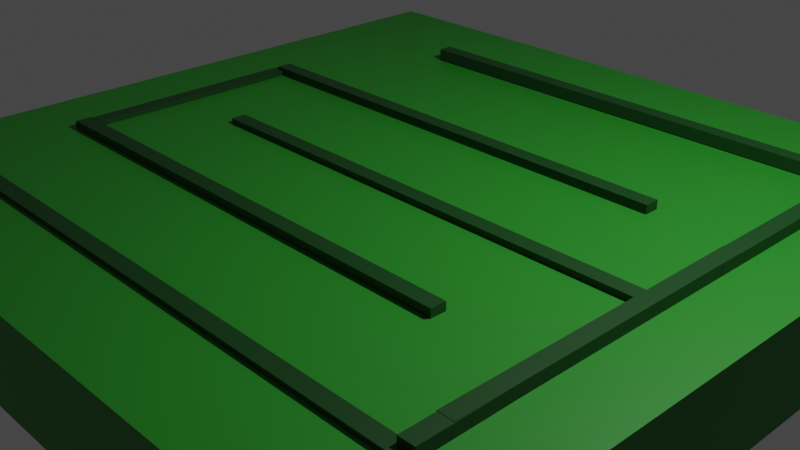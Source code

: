 # Source: gardenscene.blend  (saved by Blender 3.3.6; exported with 4.5.12 LTS)
import bpy
from mathutils import Matrix  # noqa: F401  (used for matrix-valued properties, if any)

bpy.ops.wm.read_factory_settings(use_empty=True)
scene = bpy.context.scene
scene.name = 'Scene'

# ---- collections
col_collection = bpy.data.collections.new('Collection'); scene.collection.children.link(col_collection)

# ---- materials (node trees are filled in below, after node groups)
mat_material = bpy.data.materials.new('Material')
mat_material.alpha_threshold = 0.0
mat_material.use_transparent_shadow = False
mat_material.roughness = 0.5
mat_material.line_color = (0.0, 0.0, 0.0, 1.0)
mat_material_001 = bpy.data.materials.new('Material.001')
mat_material_001.use_transparent_shadow = False

# ---- material node trees
mat_material.use_nodes = True; mat_material.node_tree.nodes.clear()
_N = mat_material.node_tree.nodes; _L = mat_material.node_tree.links
n0 = _N.new('ShaderNodeOutputMaterial'); n0.name = 'Material Output'; n0.location = (300, 300)
n1 = _N.new('ShaderNodeBsdfPrincipled'); n1.name = 'Principled BSDF'; n1.location = (10, 300)
n1.distribution = 'GGX'
n1.subsurface_method = 'RANDOM_WALK_SKIN'
n1.inputs[0].default_value = (0.01745, 0.2429, 0.01719, 1.0)
n1.inputs[3].default_value = 1.45
n1.inputs[27].default_value = (0.0, 0.0, 0.0, 1.0)
n1.inputs[28].default_value = 1.0
_L.new(n1.outputs[0], n0.inputs[0])
n0.is_active_output = True
mat_material_001.use_nodes = True; mat_material_001.node_tree.nodes.clear()
_N = mat_material_001.node_tree.nodes; _L = mat_material_001.node_tree.links
n0 = _N.new('ShaderNodeBsdfPrincipled'); n0.name = 'Principled BSDF'; n0.location = (10, 300)
n0.distribution = 'GGX'
n0.subsurface_method = 'RANDOM_WALK_SKIN'
n0.inputs[0].default_value = (0.005557, 0.05638, 0.008282, 1.0)
n0.inputs[3].default_value = 1.45
n0.inputs[27].default_value = (0.0, 0.0, 0.0, 1.0)
n0.inputs[28].default_value = 1.0
n1 = _N.new('ShaderNodeOutputMaterial'); n1.name = 'Material Output'; n1.location = (300, 300)
_L.new(n0.outputs[0], n1.inputs[0])
n1.is_active_output = True

# ---- world
world_world = bpy.data.worlds.new('World'); scene.world = world_world
world_world.use_nodes = True; world_world.node_tree.nodes.clear()
_N = world_world.node_tree.nodes; _L = world_world.node_tree.links
n0 = _N.new('ShaderNodeOutputWorld'); n0.name = 'World Output'; n0.location = (300, 300)
n1 = _N.new('ShaderNodeBackground'); n1.name = 'Background'; n1.location = (10, 300)
n1.inputs[0].default_value = (0.05088, 0.05088, 0.05088, 1.0)
_L.new(n1.outputs[0], n0.inputs[0])
n0.is_active_output = True
world_world.color = (0.05088, 0.05088, 0.05088)
world_world.use_sun_shadow = False
world_world.sun_shadow_jitter_overblur = 0.0

# ---- cameras
cam_camera = bpy.data.cameras.new('Camera')
cam_camera.clip_end = 100.0
cam_camera.ortho_scale = 7.314

# ---- lights
light_light = bpy.data.lights.new('Light', 'POINT')
light_light.transmission_factor = 0.0
light_light.energy = 1000.0
light_light.shadow_soft_size = 0.1
light_light.shadow_maximum_resolution = 0.006
light_light.use_absolute_resolution = True

# ---- meshes
me_cube = bpy.data.meshes.new('Cube')
me_cube.from_pydata([(1.0, 1.0, 1.0), (1.0, 1.0, -1.0), (1.0, -1.0, 1.0), (1.0, -1.0, -1.0), (-1.0, 1.0, 1.0), (-1.0, 1.0, -1.0), (-1.0, -1.0, 1.0), (-1.0, -1.0, -1.0)], [], [(0, 4, 6, 2), (3, 2, 6, 7), (7, 6, 4, 5), (5, 1, 3, 7), (1, 0, 2, 3), (5, 4, 0, 1)])
_uv = me_cube.uv_layers.new(name='UVMap')
_uv.uv.foreach_set('vector', [0.625, 0.5, 0.875, 0.5, 0.875, 0.75, 0.625, 0.75, 0.375, 0.75, 0.625, 0.75, 0.625, 1.0, 0.375, 1.0, 0.375, 0.0, 0.625, 0.0, 0.625, 0.25, 0.375, 0.25, 0.125, 0.5, 0.375, 0.5, 0.375, 0.75, 0.125, 0.75, 0.375, 0.5, 0.625, 0.5, 0.625, 0.75, 0.375, 0.75, 0.375, 0.25, 0.625, 0.25, 0.625, 0.5, 0.375, 0.5])
me_cube.materials.append(mat_material)
me_cube.use_mirror_vertex_groups = False
me_cube.update()
me_cube_001 = bpy.data.meshes.new('Cube.001')
me_cube_001.from_pydata([(-1.0, -1.0, -1.0), (-1.0, -1.0, 1.0), (-1.0, 1.0, -1.0), (-1.0, 1.0, 1.0), (1.0, -1.0, -1.0), (1.0, -1.0, 1.0), (1.0, 1.0, -1.0), (1.0, 1.0, 1.0)], [], [(0, 1, 3, 2), (2, 3, 7, 6), (6, 7, 5, 4), (4, 5, 1, 0), (2, 6, 4, 0), (7, 3, 1, 5)])
_uv = me_cube_001.uv_layers.new(name='UVMap')
_uv.uv.foreach_set('vector', [0.375, 0.0, 0.625, 0.0, 0.625, 0.25, 0.375, 0.25, 0.375, 0.25, 0.625, 0.25, 0.625, 0.5, 0.375, 0.5, 0.375, 0.5, 0.625, 0.5, 0.625, 0.75, 0.375, 0.75, 0.375, 0.75, 0.625, 0.75, 0.625, 1.0, 0.375, 1.0, 0.125, 0.5, 0.375, 0.5, 0.375, 0.75, 0.125, 0.75, 0.625, 0.5, 0.875, 0.5, 0.875, 0.75, 0.625, 0.75])
me_cube_001.materials.append(mat_material_001)
me_cube_001.update()
me_cube_002 = bpy.data.meshes.new('Cube.002')
me_cube_002.from_pydata([(-1.0, -1.0, -1.0), (-1.0, -1.0, 1.0), (-1.0, 1.0, -1.0), (-1.0, 1.0, 1.0), (1.0, -1.0, -1.0), (1.0, -1.0, 1.0), (1.0, 1.0, -1.0), (1.0, 1.0, 1.0)], [], [(0, 1, 3, 2), (2, 3, 7, 6), (6, 7, 5, 4), (4, 5, 1, 0), (2, 6, 4, 0), (7, 3, 1, 5)])
_uv = me_cube_002.uv_layers.new(name='UVMap')
_uv.uv.foreach_set('vector', [0.375, 0.0, 0.625, 0.0, 0.625, 0.25, 0.375, 0.25, 0.375, 0.25, 0.625, 0.25, 0.625, 0.5, 0.375, 0.5, 0.375, 0.5, 0.625, 0.5, 0.625, 0.75, 0.375, 0.75, 0.375, 0.75, 0.625, 0.75, 0.625, 1.0, 0.375, 1.0, 0.125, 0.5, 0.375, 0.5, 0.375, 0.75, 0.125, 0.75, 0.625, 0.5, 0.875, 0.5, 0.875, 0.75, 0.625, 0.75])
me_cube_002.materials.append(mat_material_001)
me_cube_002.update()
me_cube_003 = bpy.data.meshes.new('Cube.003')
me_cube_003.from_pydata([(-1.0, -1.0, -1.0), (-1.0, -1.0, 1.0), (-1.0, 1.0, -1.0), (-1.0, 1.0, 1.0), (1.0, -1.0, -1.0), (1.0, -1.0, 1.0), (1.0, 1.0, -1.0), (1.0, 1.0, 1.0)], [], [(0, 1, 3, 2), (2, 3, 7, 6), (6, 7, 5, 4), (4, 5, 1, 0), (2, 6, 4, 0), (7, 3, 1, 5)])
_uv = me_cube_003.uv_layers.new(name='UVMap')
_uv.uv.foreach_set('vector', [0.375, 0.0, 0.625, 0.0, 0.625, 0.25, 0.375, 0.25, 0.375, 0.25, 0.625, 0.25, 0.625, 0.5, 0.375, 0.5, 0.375, 0.5, 0.625, 0.5, 0.625, 0.75, 0.375, 0.75, 0.375, 0.75, 0.625, 0.75, 0.625, 1.0, 0.375, 1.0, 0.125, 0.5, 0.375, 0.5, 0.375, 0.75, 0.125, 0.75, 0.625, 0.5, 0.875, 0.5, 0.875, 0.75, 0.625, 0.75])
me_cube_003.materials.append(mat_material_001)
me_cube_003.update()
me_cube_004 = bpy.data.meshes.new('Cube.004')
me_cube_004.from_pydata([(-1.0, -1.0, -1.0), (-1.0, -1.0, 1.0), (-1.0, 1.0, -1.0), (-1.0, 1.0, 1.0), (1.0, -1.0, -1.0), (1.0, -1.0, 1.0), (1.0, 1.0, -1.0), (1.0, 1.0, 1.0)], [], [(0, 1, 3, 2), (2, 3, 7, 6), (6, 7, 5, 4), (4, 5, 1, 0), (2, 6, 4, 0), (7, 3, 1, 5)])
_uv = me_cube_004.uv_layers.new(name='UVMap')
_uv.uv.foreach_set('vector', [0.375, 0.0, 0.625, 0.0, 0.625, 0.25, 0.375, 0.25, 0.375, 0.25, 0.625, 0.25, 0.625, 0.5, 0.375, 0.5, 0.375, 0.5, 0.625, 0.5, 0.625, 0.75, 0.375, 0.75, 0.375, 0.75, 0.625, 0.75, 0.625, 1.0, 0.375, 1.0, 0.125, 0.5, 0.375, 0.5, 0.375, 0.75, 0.125, 0.75, 0.625, 0.5, 0.875, 0.5, 0.875, 0.75, 0.625, 0.75])
me_cube_004.materials.append(mat_material_001)
me_cube_004.update()
me_cube_005 = bpy.data.meshes.new('Cube.005')
me_cube_005.from_pydata([(-1.0, -1.0, -1.0), (-1.0, -1.0, 1.0), (-1.0, 1.0, -1.0), (-1.0, 1.0, 1.0), (1.0, -1.0, -1.0), (1.0, -1.0, 1.0), (1.0, 1.0, -1.0), (1.0, 1.0, 1.0)], [], [(0, 1, 3, 2), (2, 3, 7, 6), (6, 7, 5, 4), (4, 5, 1, 0), (2, 6, 4, 0), (7, 3, 1, 5)])
_uv = me_cube_005.uv_layers.new(name='UVMap')
_uv.uv.foreach_set('vector', [0.375, 0.0, 0.625, 0.0, 0.625, 0.25, 0.375, 0.25, 0.375, 0.25, 0.625, 0.25, 0.625, 0.5, 0.375, 0.5, 0.375, 0.5, 0.625, 0.5, 0.625, 0.75, 0.375, 0.75, 0.375, 0.75, 0.625, 0.75, 0.625, 1.0, 0.375, 1.0, 0.125, 0.5, 0.375, 0.5, 0.375, 0.75, 0.125, 0.75, 0.625, 0.5, 0.875, 0.5, 0.875, 0.75, 0.625, 0.75])
me_cube_005.materials.append(mat_material_001)
me_cube_005.update()
me_cube_006 = bpy.data.meshes.new('Cube.006')
me_cube_006.from_pydata([(-1.0, -1.0, -1.0), (-1.0, -1.0, 1.0), (-1.0, 1.0, -1.0), (-1.0, 1.0, 1.0), (1.0, -1.0, -1.0), (1.0, -1.0, 1.0), (1.0, 1.0, -1.0), (1.0, 1.0, 1.0)], [], [(0, 1, 3, 2), (2, 3, 7, 6), (6, 7, 5, 4), (4, 5, 1, 0), (2, 6, 4, 0), (7, 3, 1, 5)])
_uv = me_cube_006.uv_layers.new(name='UVMap')
_uv.uv.foreach_set('vector', [0.375, 0.0, 0.625, 0.0, 0.625, 0.25, 0.375, 0.25, 0.375, 0.25, 0.625, 0.25, 0.625, 0.5, 0.375, 0.5, 0.375, 0.5, 0.625, 0.5, 0.625, 0.75, 0.375, 0.75, 0.375, 0.75, 0.625, 0.75, 0.625, 1.0, 0.375, 1.0, 0.125, 0.5, 0.375, 0.5, 0.375, 0.75, 0.125, 0.75, 0.625, 0.5, 0.875, 0.5, 0.875, 0.75, 0.625, 0.75])
me_cube_006.materials.append(mat_material_001)
me_cube_006.update()
me_cube_007 = bpy.data.meshes.new('Cube.007')
me_cube_007.from_pydata([(-1.0, -1.0, -1.0), (-1.0, -1.0, 1.0), (-1.0, 1.0, -1.0), (-1.0, 1.0, 1.0), (1.0, -1.0, -1.0), (1.0, -1.0, 1.0), (1.0, 1.0, -1.0), (1.0, 1.0, 1.0)], [], [(0, 1, 3, 2), (2, 3, 7, 6), (6, 7, 5, 4), (4, 5, 1, 0), (2, 6, 4, 0), (7, 3, 1, 5)])
_uv = me_cube_007.uv_layers.new(name='UVMap')
_uv.uv.foreach_set('vector', [0.375, 0.0, 0.625, 0.0, 0.625, 0.25, 0.375, 0.25, 0.375, 0.25, 0.625, 0.25, 0.625, 0.5, 0.375, 0.5, 0.375, 0.5, 0.625, 0.5, 0.625, 0.75, 0.375, 0.75, 0.375, 0.75, 0.625, 0.75, 0.625, 1.0, 0.375, 1.0, 0.125, 0.5, 0.375, 0.5, 0.375, 0.75, 0.125, 0.75, 0.625, 0.5, 0.875, 0.5, 0.875, 0.75, 0.625, 0.75])
me_cube_007.materials.append(mat_material_001)
me_cube_007.update()
me_cube_008 = bpy.data.meshes.new('Cube.008')
me_cube_008.from_pydata([(-1.0, -1.0, -1.0), (-1.0, -1.0, 1.0), (-1.0, 1.0, -1.0), (-1.0, 1.0, 1.0), (1.0, -1.0, -1.0), (1.0, -1.0, 1.0), (1.0, 1.0, -1.0), (1.0, 1.0, 1.0)], [], [(0, 1, 3, 2), (2, 3, 7, 6), (6, 7, 5, 4), (4, 5, 1, 0), (2, 6, 4, 0), (7, 3, 1, 5)])
_uv = me_cube_008.uv_layers.new(name='UVMap')
_uv.uv.foreach_set('vector', [0.375, 0.0, 0.625, 0.0, 0.625, 0.25, 0.375, 0.25, 0.375, 0.25, 0.625, 0.25, 0.625, 0.5, 0.375, 0.5, 0.375, 0.5, 0.625, 0.5, 0.625, 0.75, 0.375, 0.75, 0.375, 0.75, 0.625, 0.75, 0.625, 1.0, 0.375, 1.0, 0.125, 0.5, 0.375, 0.5, 0.375, 0.75, 0.125, 0.75, 0.625, 0.5, 0.875, 0.5, 0.875, 0.75, 0.625, 0.75])
me_cube_008.materials.append(mat_material_001)
me_cube_008.update()
me_cube_009 = bpy.data.meshes.new('Cube.009')
me_cube_009.from_pydata([(-1.0, -1.0, -1.0), (-1.0, -1.0, 1.0), (-1.0, 1.0, -1.0), (-1.0, 1.0, 1.0), (1.0, -1.0, -1.0), (1.0, -1.0, 1.0), (1.0, 1.0, -1.0), (1.0, 1.0, 1.0)], [], [(0, 1, 3, 2), (2, 3, 7, 6), (6, 7, 5, 4), (4, 5, 1, 0), (2, 6, 4, 0), (7, 3, 1, 5)])
_uv = me_cube_009.uv_layers.new(name='UVMap')
_uv.uv.foreach_set('vector', [0.375, 0.0, 0.625, 0.0, 0.625, 0.25, 0.375, 0.25, 0.375, 0.25, 0.625, 0.25, 0.625, 0.5, 0.375, 0.5, 0.375, 0.5, 0.625, 0.5, 0.625, 0.75, 0.375, 0.75, 0.375, 0.75, 0.625, 0.75, 0.625, 1.0, 0.375, 1.0, 0.125, 0.5, 0.375, 0.5, 0.375, 0.75, 0.125, 0.75, 0.625, 0.5, 0.875, 0.5, 0.875, 0.75, 0.625, 0.75])
me_cube_009.materials.append(mat_material_001)
me_cube_009.update()

# ---- objects
ob_cube = bpy.data.objects.new('Cube', me_cube)
ob_light = bpy.data.objects.new('Light', light_light)
ob_camera = bpy.data.objects.new('Camera', cam_camera)
ob_cube_001 = bpy.data.objects.new('Cube.001', me_cube_001)
ob_cube_002 = bpy.data.objects.new('Cube.002', me_cube_002)
ob_cube_003 = bpy.data.objects.new('Cube.003', me_cube_003)
ob_cube_004 = bpy.data.objects.new('Cube.004', me_cube_004)
ob_cube_005 = bpy.data.objects.new('Cube.005', me_cube_005)
ob_cube_006 = bpy.data.objects.new('Cube.006', me_cube_006)
ob_cube_007 = bpy.data.objects.new('Cube.007', me_cube_007)
ob_cube_008 = bpy.data.objects.new('Cube.008', me_cube_008)
ob_cube_009 = bpy.data.objects.new('Cube.009', me_cube_009)

# ---- transforms, parenting, visibility, modifiers, constraints
ob_cube.location = (0.0, 0.0, 0.0)
ob_cube.scale = (4.126, 4.126, 0.5184)
ob_cube.lock_rotations_4d = False
ob_cube.empty_display_type = 'ARROWS'
ob_cube.lineart.crease_threshold = 0.0
ob_light.location = (4.076, 1.005, 5.904)
ob_light.rotation_euler = (0.6503, 0.05522, 1.866)
ob_light.lock_rotations_4d = False
ob_light.empty_display_type = 'ARROWS'
ob_light.color = (0.0, 0.0, 0.0, 0.0)
ob_light.lineart.crease_threshold = 0.0
ob_camera.location = (7.359, -6.926, 4.958)
ob_camera.rotation_euler = (1.109, 0.0, 0.8149)
ob_camera.lock_rotations_4d = False
ob_camera.empty_display_type = 'ARROWS'
ob_camera.color = (0.0, 0.0, 0.0, 0.0)
ob_camera.display_type = 'WIRE'
ob_camera.lineart.crease_threshold = 0.0
ob_cube_001.location = (0.04219, -3.045, 0.5006)
ob_cube_001.scale = (3.317, 0.08458, -0.06874)
ob_cube_002.location = (3.279, -2.322, 0.5742)
ob_cube_002.rotation_euler = (0.0, -0.0, 1.58)
ob_cube_002.scale = (0.7128, 0.08457, -0.06874)
ob_cube_003.location = (-0.5191, -1.66, 0.541)
ob_cube_003.scale = (2.724, 0.08458, -0.06874)
ob_cube_004.location = (3.28, -0.9758, 0.5773)
ob_cube_004.rotation_euler = (0.0, -0.0, -1.574)
ob_cube_004.scale = (1.695, 0.08458, -0.06874)
ob_cube_005.location = (0.5146, -0.3495, 0.5143)
ob_cube_005.scale = (2.724, 0.08458, -0.06874)
ob_cube_006.location = (-3.207, -0.2756, 0.5088)
ob_cube_006.rotation_euler = (0.0, -0.0, -1.574)
ob_cube_006.scale = (1.455, 0.08458, -0.06874)
ob_cube_007.location = (-0.4675, 1.055, 0.5479)
ob_cube_007.scale = (2.724, 0.08458, -0.06874)
ob_cube_008.location = (3.29, 1.719, 0.5714)
ob_cube_008.rotation_euler = (0.0, -0.0, -1.574)
ob_cube_008.scale = (1.267, 0.08458, -0.06874)
ob_cube_009.location = (0.5127, 2.888, 0.5968)
ob_cube_009.scale = (2.724, 0.08458, -0.06874)

# ---- collection membership
col_collection.objects.link(ob_cube)
col_collection.objects.link(ob_light)
col_collection.objects.link(ob_camera)
col_collection.objects.link(ob_cube_001)
col_collection.objects.link(ob_cube_002)
col_collection.objects.link(ob_cube_003)
col_collection.objects.link(ob_cube_004)
col_collection.objects.link(ob_cube_005)
col_collection.objects.link(ob_cube_006)
col_collection.objects.link(ob_cube_007)
col_collection.objects.link(ob_cube_008)
col_collection.objects.link(ob_cube_009)

# ---- scene / render settings (as saved in the file)
scene.camera = ob_camera
scene.frame_start = 1; scene.frame_end = 250; scene.frame_set(1)
scene.render.engine = 'BLENDER_EEVEE_NEXT'
scene.cycles.sampling_pattern = 'TABULATED_SOBOL'
scene.cycles.use_light_tree = False
scene.view_settings.view_transform = 'Filmic'
bpy.context.view_layer.update()
